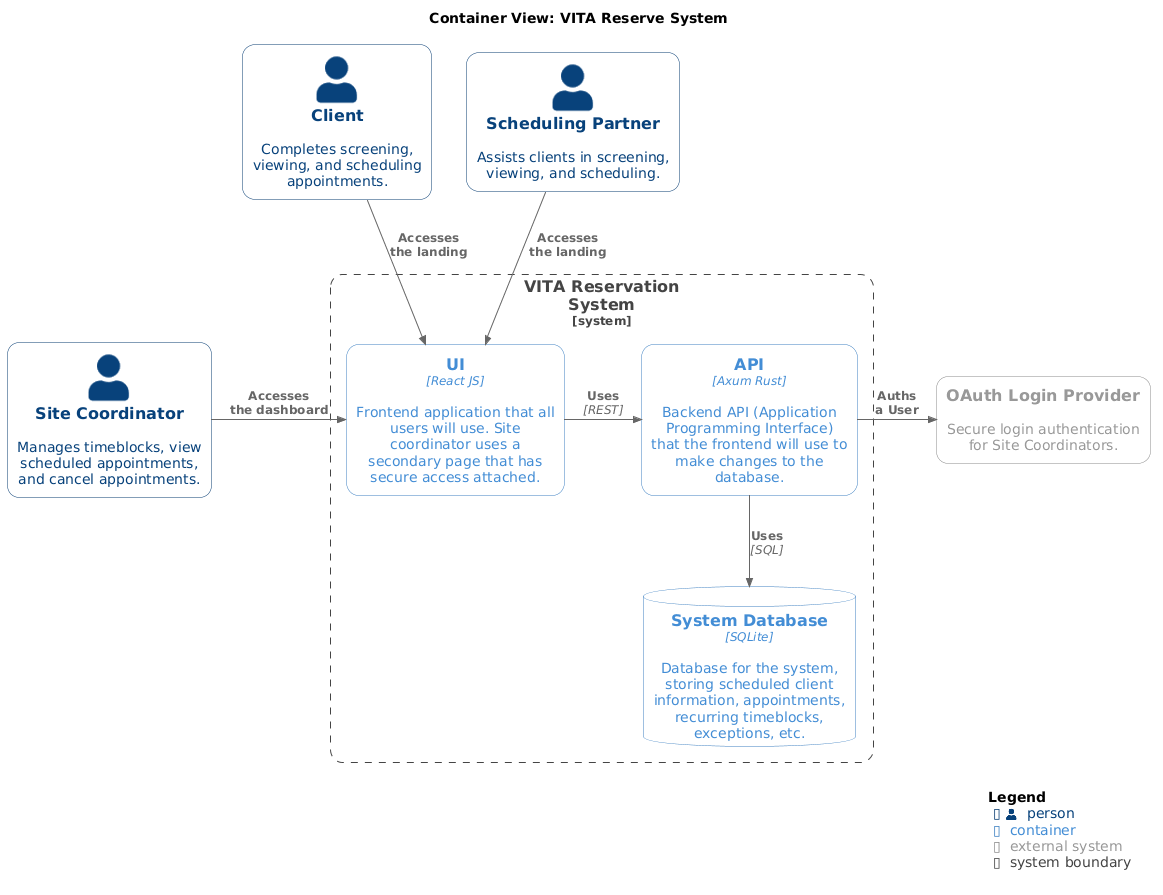

The diagram above was rendered by PlantUML. Its source (embedded in the PNG):
@startuml
title "Container View: VITA Reserve System"

!$NEW_C4_STYLE=1
!include <C4/C4_Container>

Person(client, Client, "Completes screening, viewing, and scheduling appointments.")
Person(scheduling_partner, "Scheduling Partner", "Assists clients in screening, viewing, and scheduling.")
Person(site_coordinator, "Site Coordinator", "Manages timeblocks, view scheduled appointments, and cancel appointments.")

System_Boundary(vita_reserve_system, "VITA Reservation System") {
    Container(ui, UI, "React JS", "Frontend application that all users will use. Site coordinator uses a secondary page that has secure access attached.")
    Container(api, API, "Axum Rust", "Backend API (Application Programming Interface) that the frontend will use to make changes to the database.")
    ContainerDb(db, "System Database", "SQLite", "Database for the system, storing scheduled client information, appointments, recurring timeblocks, exceptions, etc.")
}

System_Ext(oauth_login, "OAuth Login Provider", "Secure login authentication for Site Coordinators.")

Rel(client, ui, "Accesses\nthe landing")
Rel(scheduling_partner, ui, "Accesses\nthe landing")
Rel_R(site_coordinator, ui, "Accesses\nthe dashboard")

Rel_R(ui, api, "Uses", "REST")
Rel(api, db, "Uses", "SQL")

Rel_R(api, oauth_login, "Auths\na User")

SHOW_LEGEND()
@enduml